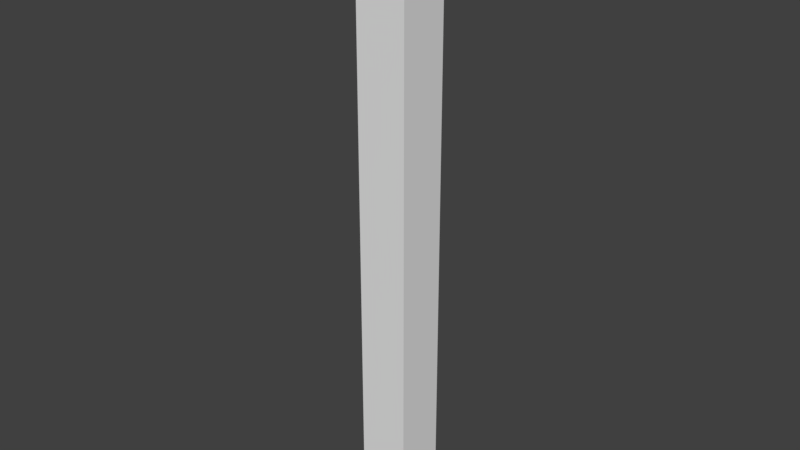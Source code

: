 # Source: narrow_corner_.25.blend  (saved by Blender 2.79.0; exported with 4.5.12 LTS)
import bpy
from mathutils import Matrix  # noqa: F401  (used for matrix-valued properties, if any)

bpy.ops.wm.read_factory_settings(use_empty=True)
scene = bpy.context.scene
scene.name = 'Scene'

# ---- collections
col_collection_1 = bpy.data.collections.new('Collection 1'); scene.collection.children.link(col_collection_1)

# ---- world
world_world = bpy.data.worlds.new('World'); scene.world = world_world
world_world.color = (0.05088, 0.05088, 0.05088)
world_world.use_sun_shadow = False
world_world.sun_shadow_jitter_overblur = 0.0
world_world.cycles.sampling_method = 'MANUAL'

# ---- meshes
me_cube_000 = bpy.data.meshes.new('Cube.000')
me_cube_000.from_pydata([(-1.907, -1.907, -0.0006753), (-1.907, -1.907, 2.0), (-1.907, 6.998e-09, -0.0006753), (-1.907, 6.998e-09, 2.0), (-9.607e-07, -1.907, -0.0006753), (-9.607e-07, -1.907, 2.0), (-9.537e-07, 0.0, -0.0006753), (-9.537e-07, 0.0, 2.0)], [], [(0, 1, 3, 2), (2, 3, 7, 6), (6, 7, 5, 4), (4, 5, 1, 0), (2, 6, 4, 0), (7, 3, 1, 5)])
me_cube_000.use_remesh_preserve_volume = False
me_cube_000.use_remesh_preserve_attributes = False
me_cube_000.use_mirror_vertex_groups = False
me_cube_000.update()

# ---- objects
ob_narrow_corner__000 = bpy.data.objects.new('narrow corner .000', me_cube_000)

# ---- transforms, parenting, visibility, modifiers, constraints
ob_narrow_corner__000.location = (0.0, 0.0, 0.0)
ob_narrow_corner__000.rotation_euler = (0.0, -0.0, 1.571)
ob_narrow_corner__000.scale = (0.1311, 0.1311, 1.499)
ob_narrow_corner__000.lineart.crease_threshold = 0.0

# ---- collection membership
col_collection_1.objects.link(ob_narrow_corner__000)

# ---- scene / render settings (as saved in the file)
scene.frame_start = 1; scene.frame_end = 250; scene.frame_set(1)
scene.render.engine = 'BLENDER_EEVEE_NEXT'
scene.render.resolution_percentage = 50
scene.render.dither_intensity = 0.0
scene.cycles.use_denoising = False
scene.cycles.samples = 128
scene.cycles.sampling_pattern = 'TABULATED_SOBOL'
scene.cycles.use_adaptive_sampling = False
scene.cycles.use_light_tree = False
scene.cycles.blur_glossy = 0.0
scene.cycles.sample_clamp_indirect = 0.0
scene.view_settings.view_transform = 'Standard'
bpy.context.view_layer.update()

# ---- added for rendering (the .blend has no active camera and no usable light): camera, sun
cam_auto = bpy.data.cameras.new('AutoCamera')
cam_auto.lens = 50.0
cam_auto.sensor_width = 36.0
cam_auto.clip_end = 1000.0
ob_auto_camera = bpy.data.objects.new('AutoCamera', cam_auto)
scene.collection.objects.link(ob_auto_camera)
ob_auto_camera.location = (2.91988, -3.47886, 3.73489)
ob_auto_camera.rotation_euler = (1.09748, -7.21219e-08, 0.694738)
scene.camera = ob_auto_camera
light_auto_sun = bpy.data.lights.new('AutoSun', 'SUN')
light_auto_sun.energy = 3.0
light_auto_sun.angle = 0.0523599
ob_auto_sun = bpy.data.objects.new('AutoSun', light_auto_sun)
scene.collection.objects.link(ob_auto_sun)
ob_auto_sun.rotation_euler = (0.872665, 0.174533, 0.523599)
bpy.context.view_layer.update()

